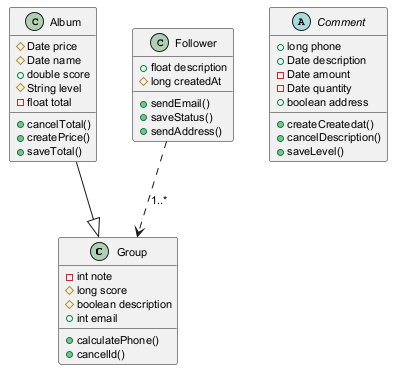

The diagram above was rendered by PlantUML. Its source (embedded in the PNG):
@startuml
skinparam defaultFontSize 11
class Group {
  -int note
  #long score
  #boolean description
  +int email
  +calculatePhone()
  +cancelId()
}
class Album {
  #Date price
  #Date name
  +double score
  #String level
  -float total
  +cancelTotal()
  +createPrice()
  +saveTotal()
}
class Follower {
  +float description
  #long createdAt
  +sendEmail()
  +saveStatus()
  +sendAddress()
}
abstract class Comment {
  +long phone
  +Date description
  -Date amount
  -Date quantity
  +boolean address
  +createCreatedat()
  +cancelDescription()
  +saveLevel()
}
Follower ..> Group : "1..*"
Album --|> Group
@enduml